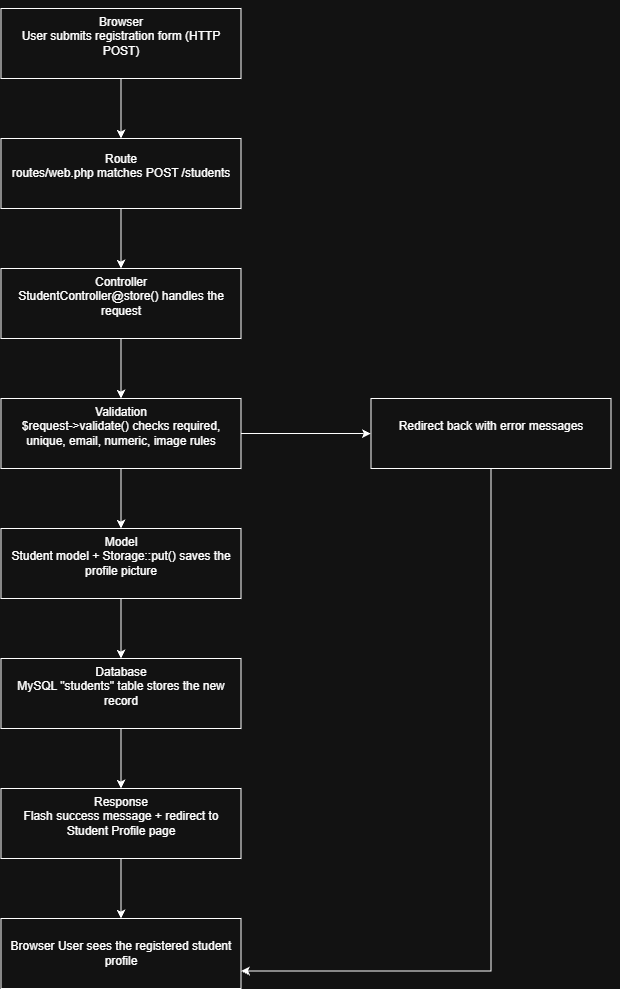

The diagram above was exported from draw.io. Its source (the exported page's mxGraphModel, read from the mxfile embedded in the PNG):
<mxGraphModel dx="2060" dy="1148" grid="1" gridSize="10" guides="1" tooltips="1" connect="1" arrows="1" fold="1" page="1" pageScale="1" pageWidth="850" pageHeight="1100" math="0" shadow="0">
  <root>
    <mxCell id="0" />
    <mxCell id="1" parent="0" />
    <mxCell id="kkThqhfb-PtwM961uu9F-3" edge="1" parent="1" source="kkThqhfb-PtwM961uu9F-2" style="edgeStyle=orthogonalEdgeStyle;rounded=0;orthogonalLoop=1;jettySize=auto;html=1;">
      <mxGeometry relative="1" as="geometry">
        <mxPoint x="440" y="210" as="targetPoint" />
      </mxGeometry>
    </mxCell>
    <mxCell id="kkThqhfb-PtwM961uu9F-2" parent="1" style="rounded=0;whiteSpace=wrap;html=1;" value="&#10; Browser&#10;User submits registration form (HTTP POST)&#10;&#10;" vertex="1">
      <mxGeometry height="70" width="240" x="320" y="80" as="geometry" />
    </mxCell>
    <mxCell id="kkThqhfb-PtwM961uu9F-4" edge="1" parent="1" source="kkThqhfb-PtwM961uu9F-5" style="edgeStyle=orthogonalEdgeStyle;rounded=0;orthogonalLoop=1;jettySize=auto;html=1;">
      <mxGeometry relative="1" as="geometry">
        <mxPoint x="440" y="340" as="targetPoint" />
      </mxGeometry>
    </mxCell>
    <UserObject label="&#10;Route&#10;routes/web.php matches POST /students&#10;&#10;" link="&#10;Route&#10;routes/web.php matches POST /students&#10;&#10;" id="kkThqhfb-PtwM961uu9F-5">
      <mxCell parent="1" style="rounded=0;whiteSpace=wrap;html=1;" vertex="1">
        <mxGeometry height="70" width="240" x="320" y="210" as="geometry" />
      </mxCell>
    </UserObject>
    <mxCell id="kkThqhfb-PtwM961uu9F-6" edge="1" parent="1" source="kkThqhfb-PtwM961uu9F-7" style="edgeStyle=orthogonalEdgeStyle;rounded=0;orthogonalLoop=1;jettySize=auto;html=1;">
      <mxGeometry relative="1" as="geometry">
        <mxPoint x="440" y="470" as="targetPoint" />
      </mxGeometry>
    </mxCell>
    <mxCell id="kkThqhfb-PtwM961uu9F-7" parent="1" style="rounded=0;whiteSpace=wrap;html=1;" value="&#10;Controller&#10;StudentController@store() handles the request&#10;&#10;" vertex="1">
      <mxGeometry height="70" width="240" x="320" y="340" as="geometry" />
    </mxCell>
    <mxCell id="kkThqhfb-PtwM961uu9F-8" edge="1" parent="1" source="kkThqhfb-PtwM961uu9F-9" style="edgeStyle=orthogonalEdgeStyle;rounded=0;orthogonalLoop=1;jettySize=auto;html=1;">
      <mxGeometry relative="1" as="geometry">
        <mxPoint x="440" y="600" as="targetPoint" />
      </mxGeometry>
    </mxCell>
    <mxCell id="kkThqhfb-PtwM961uu9F-18" edge="1" parent="1" source="kkThqhfb-PtwM961uu9F-9" style="edgeStyle=orthogonalEdgeStyle;rounded=0;orthogonalLoop=1;jettySize=auto;html=1;exitX=1;exitY=0.5;exitDx=0;exitDy=0;">
      <mxGeometry relative="1" as="geometry">
        <mxPoint x="690" y="505.1428571428571" as="targetPoint" />
      </mxGeometry>
    </mxCell>
    <mxCell id="kkThqhfb-PtwM961uu9F-9" parent="1" style="rounded=0;whiteSpace=wrap;html=1;" value="&#10;Validation&#10;$request-&amp;gt;validate() checks required, unique, email, numeric, image rules&#10;&#10;" vertex="1">
      <mxGeometry height="70" width="240" x="320" y="470" as="geometry" />
    </mxCell>
    <mxCell id="kkThqhfb-PtwM961uu9F-10" edge="1" parent="1" source="kkThqhfb-PtwM961uu9F-11" style="edgeStyle=orthogonalEdgeStyle;rounded=0;orthogonalLoop=1;jettySize=auto;html=1;">
      <mxGeometry relative="1" as="geometry">
        <mxPoint x="440" y="730" as="targetPoint" />
      </mxGeometry>
    </mxCell>
    <mxCell id="kkThqhfb-PtwM961uu9F-11" parent="1" style="rounded=0;whiteSpace=wrap;html=1;" value="&#10; Model&#10;Student model + Storage::put() saves the profile picture&#10;&#10;" vertex="1">
      <mxGeometry height="70" width="240" x="320" y="600" as="geometry" />
    </mxCell>
    <mxCell id="kkThqhfb-PtwM961uu9F-12" edge="1" parent="1" source="kkThqhfb-PtwM961uu9F-13" style="edgeStyle=orthogonalEdgeStyle;rounded=0;orthogonalLoop=1;jettySize=auto;html=1;">
      <mxGeometry relative="1" as="geometry">
        <mxPoint x="440" y="860" as="targetPoint" />
      </mxGeometry>
    </mxCell>
    <mxCell id="kkThqhfb-PtwM961uu9F-13" parent="1" style="rounded=0;whiteSpace=wrap;html=1;" value="&#10;Database&#10;MySQL &quot;students&quot; table stores the new record&#10;&#10;" vertex="1">
      <mxGeometry height="70" width="240" x="320" y="730" as="geometry" />
    </mxCell>
    <mxCell id="kkThqhfb-PtwM961uu9F-14" edge="1" parent="1" source="kkThqhfb-PtwM961uu9F-15" style="edgeStyle=orthogonalEdgeStyle;rounded=0;orthogonalLoop=1;jettySize=auto;html=1;">
      <mxGeometry relative="1" as="geometry">
        <mxPoint x="440" y="990" as="targetPoint" />
      </mxGeometry>
    </mxCell>
    <mxCell id="kkThqhfb-PtwM961uu9F-15" parent="1" style="rounded=0;whiteSpace=wrap;html=1;" value="&#10;Response&#10;Flash success message + redirect to Student Profile page&#10;&#10;" vertex="1">
      <mxGeometry height="70" width="240" x="320" y="860" as="geometry" />
    </mxCell>
    <mxCell id="kkThqhfb-PtwM961uu9F-17" parent="1" style="rounded=0;whiteSpace=wrap;html=1;" value="Browser   User sees the registered student profile" vertex="1">
      <mxGeometry height="70" width="240" x="320" y="990" as="geometry" />
    </mxCell>
    <mxCell id="kkThqhfb-PtwM961uu9F-19" parent="1" style="rounded=0;whiteSpace=wrap;html=1;" value="&#10;Redirect back with error messages &#10;&#10;" vertex="1">
      <mxGeometry height="70" width="240" x="690" y="470" as="geometry" />
    </mxCell>
    <mxCell id="kkThqhfb-PtwM961uu9F-20" edge="1" parent="1" style="edgeStyle=orthogonalEdgeStyle;rounded=0;orthogonalLoop=1;jettySize=auto;html=1;entryX=1;entryY=0.75;entryDx=0;entryDy=0;" target="kkThqhfb-PtwM961uu9F-17">
      <mxGeometry relative="1" as="geometry">
        <Array as="points">
          <mxPoint x="810" y="540" />
          <mxPoint x="810" y="1042.5" />
        </Array>
        <mxPoint x="930" y="540" as="sourcePoint" />
        <mxPoint x="801.6800000000001" y="1066.65" as="targetPoint" />
      </mxGeometry>
    </mxCell>
  </root>
</mxGraphModel>